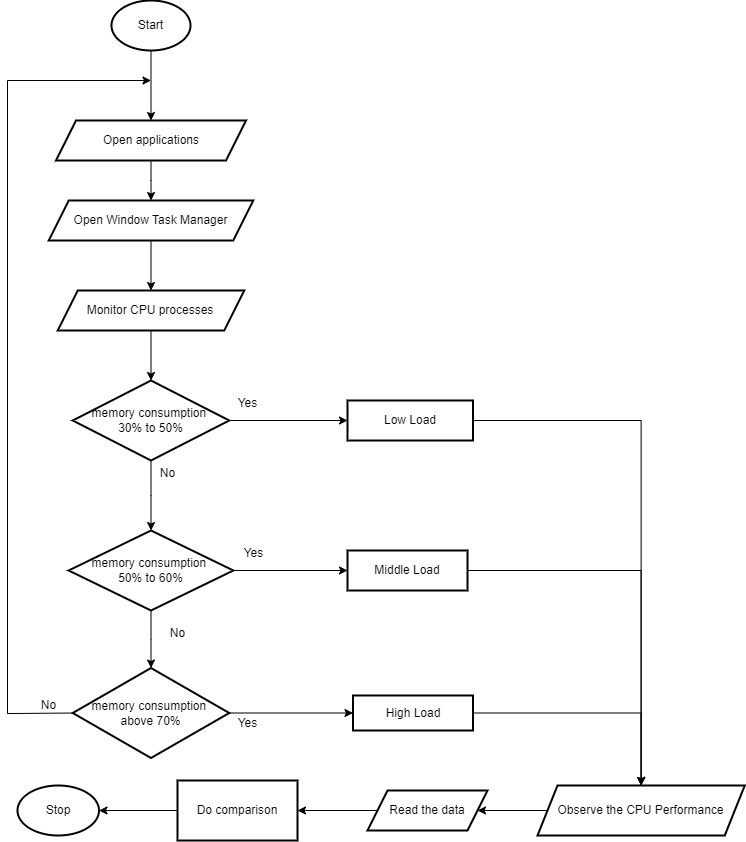

The diagram above was exported from draw.io. Its source (the exported page's mxGraphModel, read from the mxfile embedded in the PNG):
<mxGraphModel dx="1000" dy="574" grid="1" gridSize="10" guides="1" tooltips="1" connect="1" arrows="1" fold="1" page="1" pageScale="1" pageWidth="827" pageHeight="1169" math="0" shadow="0">
  <root>
    <mxCell id="WIyWlLk6GJQsqaUBKTNV-0" />
    <mxCell id="WIyWlLk6GJQsqaUBKTNV-1" parent="WIyWlLk6GJQsqaUBKTNV-0" />
    <mxCell id="gL_qL4w17FVWe3OOhxZ2-78" value="" style="edgeStyle=orthogonalEdgeStyle;rounded=0;orthogonalLoop=1;jettySize=auto;html=1;" edge="1" parent="WIyWlLk6GJQsqaUBKTNV-1" source="gL_qL4w17FVWe3OOhxZ2-2" target="gL_qL4w17FVWe3OOhxZ2-77">
      <mxGeometry relative="1" as="geometry" />
    </mxCell>
    <mxCell id="gL_qL4w17FVWe3OOhxZ2-2" value="Start" style="strokeWidth=2;html=1;shape=mxgraph.flowchart.start_1;whiteSpace=wrap;" vertex="1" parent="WIyWlLk6GJQsqaUBKTNV-1">
      <mxGeometry x="144" y="60" width="79" height="50" as="geometry" />
    </mxCell>
    <mxCell id="gL_qL4w17FVWe3OOhxZ2-82" value="" style="edgeStyle=orthogonalEdgeStyle;rounded=0;orthogonalLoop=1;jettySize=auto;html=1;" edge="1" parent="WIyWlLk6GJQsqaUBKTNV-1" source="gL_qL4w17FVWe3OOhxZ2-77" target="gL_qL4w17FVWe3OOhxZ2-81">
      <mxGeometry relative="1" as="geometry" />
    </mxCell>
    <mxCell id="gL_qL4w17FVWe3OOhxZ2-77" value="Open applications" style="shape=parallelogram;perimeter=parallelogramPerimeter;whiteSpace=wrap;html=1;fixedSize=1;strokeWidth=2;" vertex="1" parent="WIyWlLk6GJQsqaUBKTNV-1">
      <mxGeometry x="88.5" y="180" width="190" height="40" as="geometry" />
    </mxCell>
    <mxCell id="gL_qL4w17FVWe3OOhxZ2-108" value="" style="edgeStyle=orthogonalEdgeStyle;rounded=0;orthogonalLoop=1;jettySize=auto;html=1;" edge="1" parent="WIyWlLk6GJQsqaUBKTNV-1" source="gL_qL4w17FVWe3OOhxZ2-81" target="gL_qL4w17FVWe3OOhxZ2-107">
      <mxGeometry relative="1" as="geometry" />
    </mxCell>
    <mxCell id="gL_qL4w17FVWe3OOhxZ2-81" value="Open Window Task Manager" style="shape=parallelogram;perimeter=parallelogramPerimeter;whiteSpace=wrap;html=1;fixedSize=1;strokeWidth=2;" vertex="1" parent="WIyWlLk6GJQsqaUBKTNV-1">
      <mxGeometry x="81.25" y="260" width="204.5" height="40" as="geometry" />
    </mxCell>
    <mxCell id="gL_qL4w17FVWe3OOhxZ2-89" value="" style="edgeStyle=orthogonalEdgeStyle;rounded=0;orthogonalLoop=1;jettySize=auto;html=1;" edge="1" parent="WIyWlLk6GJQsqaUBKTNV-1" source="gL_qL4w17FVWe3OOhxZ2-86" target="gL_qL4w17FVWe3OOhxZ2-88">
      <mxGeometry relative="1" as="geometry" />
    </mxCell>
    <mxCell id="gL_qL4w17FVWe3OOhxZ2-96" value="" style="edgeStyle=orthogonalEdgeStyle;rounded=0;orthogonalLoop=1;jettySize=auto;html=1;" edge="1" parent="WIyWlLk6GJQsqaUBKTNV-1" source="gL_qL4w17FVWe3OOhxZ2-86" target="gL_qL4w17FVWe3OOhxZ2-95">
      <mxGeometry relative="1" as="geometry" />
    </mxCell>
    <mxCell id="gL_qL4w17FVWe3OOhxZ2-86" value="memory consumption&amp;nbsp;&lt;div&gt;30% to 50%&lt;/div&gt;" style="rhombus;whiteSpace=wrap;html=1;strokeWidth=2;" vertex="1" parent="WIyWlLk6GJQsqaUBKTNV-1">
      <mxGeometry x="105.25" y="440" width="156.5" height="80" as="geometry" />
    </mxCell>
    <mxCell id="gL_qL4w17FVWe3OOhxZ2-94" value="" style="edgeStyle=orthogonalEdgeStyle;rounded=0;orthogonalLoop=1;jettySize=auto;html=1;" edge="1" parent="WIyWlLk6GJQsqaUBKTNV-1" source="gL_qL4w17FVWe3OOhxZ2-88" target="gL_qL4w17FVWe3OOhxZ2-93">
      <mxGeometry relative="1" as="geometry" />
    </mxCell>
    <mxCell id="gL_qL4w17FVWe3OOhxZ2-88" value="Low Load" style="whiteSpace=wrap;html=1;strokeWidth=2;" vertex="1" parent="WIyWlLk6GJQsqaUBKTNV-1">
      <mxGeometry x="380" y="460" width="125.5" height="40" as="geometry" />
    </mxCell>
    <mxCell id="gL_qL4w17FVWe3OOhxZ2-125" value="" style="edgeStyle=orthogonalEdgeStyle;rounded=0;orthogonalLoop=1;jettySize=auto;html=1;" edge="1" parent="WIyWlLk6GJQsqaUBKTNV-1" source="gL_qL4w17FVWe3OOhxZ2-93" target="gL_qL4w17FVWe3OOhxZ2-124">
      <mxGeometry relative="1" as="geometry" />
    </mxCell>
    <mxCell id="gL_qL4w17FVWe3OOhxZ2-93" value="Observe the CPU Performance" style="shape=parallelogram;perimeter=parallelogramPerimeter;whiteSpace=wrap;html=1;fixedSize=1;strokeWidth=2;" vertex="1" parent="WIyWlLk6GJQsqaUBKTNV-1">
      <mxGeometry x="570" y="845" width="207.25" height="50" as="geometry" />
    </mxCell>
    <mxCell id="gL_qL4w17FVWe3OOhxZ2-98" value="" style="edgeStyle=orthogonalEdgeStyle;rounded=0;orthogonalLoop=1;jettySize=auto;html=1;" edge="1" parent="WIyWlLk6GJQsqaUBKTNV-1" source="gL_qL4w17FVWe3OOhxZ2-95" target="gL_qL4w17FVWe3OOhxZ2-97">
      <mxGeometry relative="1" as="geometry" />
    </mxCell>
    <mxCell id="gL_qL4w17FVWe3OOhxZ2-101" value="" style="edgeStyle=orthogonalEdgeStyle;rounded=0;orthogonalLoop=1;jettySize=auto;html=1;" edge="1" parent="WIyWlLk6GJQsqaUBKTNV-1" source="gL_qL4w17FVWe3OOhxZ2-95" target="gL_qL4w17FVWe3OOhxZ2-100">
      <mxGeometry relative="1" as="geometry" />
    </mxCell>
    <mxCell id="gL_qL4w17FVWe3OOhxZ2-95" value="memory consumption&amp;nbsp;&lt;div&gt;50% to 60%&lt;/div&gt;" style="rhombus;whiteSpace=wrap;html=1;strokeWidth=2;" vertex="1" parent="WIyWlLk6GJQsqaUBKTNV-1">
      <mxGeometry x="101.13" y="590" width="164.75" height="80" as="geometry" />
    </mxCell>
    <mxCell id="gL_qL4w17FVWe3OOhxZ2-99" style="edgeStyle=orthogonalEdgeStyle;rounded=0;orthogonalLoop=1;jettySize=auto;html=1;" edge="1" parent="WIyWlLk6GJQsqaUBKTNV-1" source="gL_qL4w17FVWe3OOhxZ2-97" target="gL_qL4w17FVWe3OOhxZ2-93">
      <mxGeometry relative="1" as="geometry" />
    </mxCell>
    <mxCell id="gL_qL4w17FVWe3OOhxZ2-97" value="Middle Load" style="whiteSpace=wrap;html=1;strokeWidth=2;" vertex="1" parent="WIyWlLk6GJQsqaUBKTNV-1">
      <mxGeometry x="380" y="610" width="120" height="40" as="geometry" />
    </mxCell>
    <mxCell id="gL_qL4w17FVWe3OOhxZ2-103" value="" style="edgeStyle=orthogonalEdgeStyle;rounded=0;orthogonalLoop=1;jettySize=auto;html=1;" edge="1" parent="WIyWlLk6GJQsqaUBKTNV-1" source="gL_qL4w17FVWe3OOhxZ2-100" target="gL_qL4w17FVWe3OOhxZ2-102">
      <mxGeometry relative="1" as="geometry" />
    </mxCell>
    <mxCell id="gL_qL4w17FVWe3OOhxZ2-105" style="edgeStyle=orthogonalEdgeStyle;rounded=0;orthogonalLoop=1;jettySize=auto;html=1;exitX=0;exitY=0.5;exitDx=0;exitDy=0;" edge="1" parent="WIyWlLk6GJQsqaUBKTNV-1" source="gL_qL4w17FVWe3OOhxZ2-100">
      <mxGeometry relative="1" as="geometry">
        <mxPoint x="183.5" y="140" as="targetPoint" />
        <Array as="points">
          <mxPoint x="110" y="773" />
          <mxPoint x="40" y="773" />
          <mxPoint x="40" y="140" />
        </Array>
      </mxGeometry>
    </mxCell>
    <mxCell id="gL_qL4w17FVWe3OOhxZ2-100" value="memory consumption&amp;nbsp;&lt;div&gt;above 70%&lt;/div&gt;" style="rhombus;whiteSpace=wrap;html=1;strokeWidth=2;" vertex="1" parent="WIyWlLk6GJQsqaUBKTNV-1">
      <mxGeometry x="105.25" y="727.5" width="156.5" height="90" as="geometry" />
    </mxCell>
    <mxCell id="gL_qL4w17FVWe3OOhxZ2-104" style="edgeStyle=orthogonalEdgeStyle;rounded=0;orthogonalLoop=1;jettySize=auto;html=1;" edge="1" parent="WIyWlLk6GJQsqaUBKTNV-1" source="gL_qL4w17FVWe3OOhxZ2-102" target="gL_qL4w17FVWe3OOhxZ2-93">
      <mxGeometry relative="1" as="geometry" />
    </mxCell>
    <mxCell id="gL_qL4w17FVWe3OOhxZ2-102" value="High Load" style="whiteSpace=wrap;html=1;strokeWidth=2;" vertex="1" parent="WIyWlLk6GJQsqaUBKTNV-1">
      <mxGeometry x="385.5" y="755" width="120" height="35" as="geometry" />
    </mxCell>
    <mxCell id="gL_qL4w17FVWe3OOhxZ2-109" value="" style="edgeStyle=orthogonalEdgeStyle;rounded=0;orthogonalLoop=1;jettySize=auto;html=1;" edge="1" parent="WIyWlLk6GJQsqaUBKTNV-1" source="gL_qL4w17FVWe3OOhxZ2-107" target="gL_qL4w17FVWe3OOhxZ2-86">
      <mxGeometry relative="1" as="geometry" />
    </mxCell>
    <mxCell id="gL_qL4w17FVWe3OOhxZ2-107" value="Monitor CPU processes" style="shape=parallelogram;perimeter=parallelogramPerimeter;whiteSpace=wrap;html=1;fixedSize=1;strokeWidth=2;" vertex="1" parent="WIyWlLk6GJQsqaUBKTNV-1">
      <mxGeometry x="90.26" y="350" width="186.49" height="40" as="geometry" />
    </mxCell>
    <mxCell id="gL_qL4w17FVWe3OOhxZ2-114" value="Stop" style="ellipse;whiteSpace=wrap;html=1;strokeWidth=2;" vertex="1" parent="WIyWlLk6GJQsqaUBKTNV-1">
      <mxGeometry x="50" y="845" width="81.5" height="50" as="geometry" />
    </mxCell>
    <mxCell id="gL_qL4w17FVWe3OOhxZ2-116" value="Yes" style="text;html=1;align=center;verticalAlign=middle;resizable=0;points=[];autosize=1;strokeColor=none;fillColor=none;" vertex="1" parent="WIyWlLk6GJQsqaUBKTNV-1">
      <mxGeometry x="260" y="448" width="40" height="30" as="geometry" />
    </mxCell>
    <mxCell id="gL_qL4w17FVWe3OOhxZ2-117" value="No" style="text;html=1;align=center;verticalAlign=middle;resizable=0;points=[];autosize=1;strokeColor=none;fillColor=none;" vertex="1" parent="WIyWlLk6GJQsqaUBKTNV-1">
      <mxGeometry x="180" y="518" width="40" height="30" as="geometry" />
    </mxCell>
    <mxCell id="gL_qL4w17FVWe3OOhxZ2-118" value="Yes" style="text;html=1;align=center;verticalAlign=middle;resizable=0;points=[];autosize=1;strokeColor=none;fillColor=none;" vertex="1" parent="WIyWlLk6GJQsqaUBKTNV-1">
      <mxGeometry x="265.88" y="598" width="40" height="30" as="geometry" />
    </mxCell>
    <mxCell id="gL_qL4w17FVWe3OOhxZ2-119" value="Yes" style="text;html=1;align=center;verticalAlign=middle;resizable=0;points=[];autosize=1;strokeColor=none;fillColor=none;" vertex="1" parent="WIyWlLk6GJQsqaUBKTNV-1">
      <mxGeometry x="260" y="768" width="40" height="30" as="geometry" />
    </mxCell>
    <mxCell id="gL_qL4w17FVWe3OOhxZ2-121" value="No" style="text;html=1;align=center;verticalAlign=middle;resizable=0;points=[];autosize=1;strokeColor=none;fillColor=none;" vertex="1" parent="WIyWlLk6GJQsqaUBKTNV-1">
      <mxGeometry x="190" y="678" width="40" height="30" as="geometry" />
    </mxCell>
    <mxCell id="gL_qL4w17FVWe3OOhxZ2-122" value="No" style="text;html=1;align=center;verticalAlign=middle;resizable=0;points=[];autosize=1;strokeColor=none;fillColor=none;" vertex="1" parent="WIyWlLk6GJQsqaUBKTNV-1">
      <mxGeometry x="61.13000000000001" y="750" width="40" height="30" as="geometry" />
    </mxCell>
    <mxCell id="gL_qL4w17FVWe3OOhxZ2-128" value="" style="edgeStyle=orthogonalEdgeStyle;rounded=0;orthogonalLoop=1;jettySize=auto;html=1;" edge="1" parent="WIyWlLk6GJQsqaUBKTNV-1" source="gL_qL4w17FVWe3OOhxZ2-124" target="gL_qL4w17FVWe3OOhxZ2-127">
      <mxGeometry relative="1" as="geometry" />
    </mxCell>
    <mxCell id="gL_qL4w17FVWe3OOhxZ2-124" value="Read the data" style="shape=parallelogram;perimeter=parallelogramPerimeter;whiteSpace=wrap;html=1;fixedSize=1;strokeWidth=2;" vertex="1" parent="WIyWlLk6GJQsqaUBKTNV-1">
      <mxGeometry x="400" y="850" width="120" height="40" as="geometry" />
    </mxCell>
    <mxCell id="gL_qL4w17FVWe3OOhxZ2-129" value="" style="edgeStyle=orthogonalEdgeStyle;rounded=0;orthogonalLoop=1;jettySize=auto;html=1;" edge="1" parent="WIyWlLk6GJQsqaUBKTNV-1" source="gL_qL4w17FVWe3OOhxZ2-127" target="gL_qL4w17FVWe3OOhxZ2-114">
      <mxGeometry relative="1" as="geometry" />
    </mxCell>
    <mxCell id="gL_qL4w17FVWe3OOhxZ2-127" value="Do comparison" style="whiteSpace=wrap;html=1;strokeWidth=2;" vertex="1" parent="WIyWlLk6GJQsqaUBKTNV-1">
      <mxGeometry x="210" y="840" width="120" height="60" as="geometry" />
    </mxCell>
  </root>
</mxGraphModel>